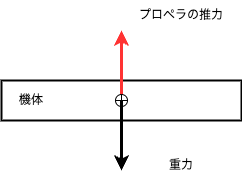

The diagram above was exported from draw.io. Its source (the exported page's mxGraphModel, read from the mxfile embedded in the PNG):
<mxGraphModel dx="606" dy="579" grid="1" gridSize="10" guides="1" tooltips="1" connect="1" arrows="1" fold="1" page="1" pageScale="1" pageWidth="827" pageHeight="1169" math="0" shadow="0">
  <root>
    <mxCell id="0" />
    <mxCell id="1" parent="0" />
    <mxCell id="2" value="" style="whiteSpace=wrap;html=1;strokeWidth=2;" vertex="1" parent="1">
      <mxGeometry x="160" y="240" width="240" height="40" as="geometry" />
    </mxCell>
    <mxCell id="3" value="" style="edgeStyle=none;orthogonalLoop=1;jettySize=auto;html=1;strokeWidth=3;strokeColor=#FF3333;" edge="1" parent="1">
      <mxGeometry width="80" relative="1" as="geometry">
        <mxPoint x="280" y="260" as="sourcePoint" />
        <mxPoint x="280" y="190" as="targetPoint" />
        <Array as="points" />
      </mxGeometry>
    </mxCell>
    <mxCell id="4" value="" style="shape=orEllipse;perimeter=ellipsePerimeter;whiteSpace=wrap;html=1;backgroundOutline=1;" vertex="1" parent="1">
      <mxGeometry x="274" y="254" width="12" height="12" as="geometry" />
    </mxCell>
    <mxCell id="5" value="プロペラの推力" style="text;strokeColor=none;align=center;fillColor=none;html=1;verticalAlign=middle;whiteSpace=wrap;rounded=0;" vertex="1" parent="1">
      <mxGeometry x="290" y="160" width="100" height="30" as="geometry" />
    </mxCell>
    <mxCell id="6" value="" style="edgeStyle=none;orthogonalLoop=1;jettySize=auto;html=1;strokeWidth=3;" edge="1" parent="1">
      <mxGeometry width="80" relative="1" as="geometry">
        <mxPoint x="280" y="259.5" as="sourcePoint" />
        <mxPoint x="280" y="330" as="targetPoint" />
        <Array as="points" />
      </mxGeometry>
    </mxCell>
    <mxCell id="7" value="重力" style="text;strokeColor=none;align=center;fillColor=none;html=1;verticalAlign=middle;whiteSpace=wrap;rounded=0;" vertex="1" parent="1">
      <mxGeometry x="310" y="310" width="60" height="30" as="geometry" />
    </mxCell>
    <mxCell id="8" value="機体" style="text;strokeColor=none;align=center;fillColor=none;html=1;verticalAlign=middle;whiteSpace=wrap;rounded=0;" vertex="1" parent="1">
      <mxGeometry x="160" y="245" width="60" height="30" as="geometry" />
    </mxCell>
  </root>
</mxGraphModel>